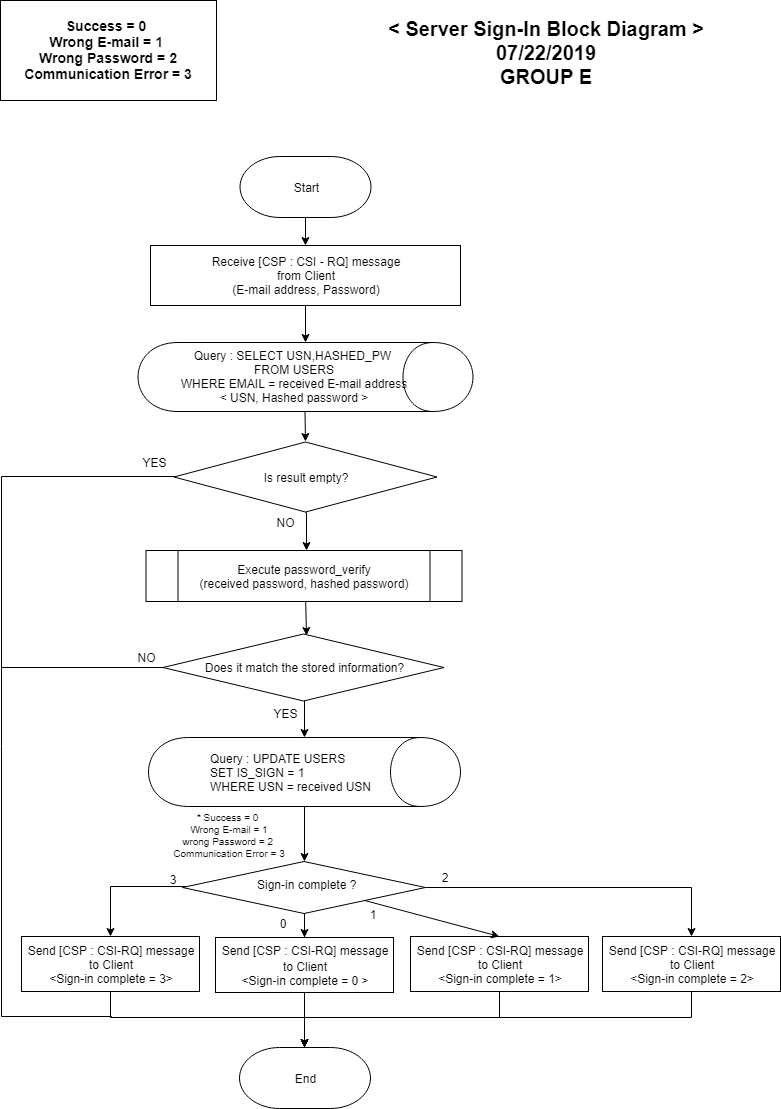

The diagram above was exported from draw.io. Its source (the exported page's mxGraphModel, read from the mxfile embedded in the PNG):
<mxGraphModel dx="-45" dy="418" grid="1" gridSize="10" guides="1" tooltips="1" connect="1" arrows="1" fold="1" page="1" pageScale="1" pageWidth="827" pageHeight="1169" math="0" shadow="0">
  <root>
    <mxCell id="cuiQmqb55a8LAo8OHnMs-0" />
    <mxCell id="cuiQmqb55a8LAo8OHnMs-1" parent="cuiQmqb55a8LAo8OHnMs-0" />
    <mxCell id="Q2Hcr6By2ghO362IgviY-5" value="" style="edgeStyle=orthogonalEdgeStyle;rounded=0;orthogonalLoop=1;jettySize=auto;html=1;fontSize=14;" parent="cuiQmqb55a8LAo8OHnMs-1" target="C_M148OLq9PFJwciLICV-3" edge="1">
      <mxGeometry relative="1" as="geometry">
        <mxPoint x="1160" y="236" as="sourcePoint" />
      </mxGeometry>
    </mxCell>
    <mxCell id="C_M148OLq9PFJwciLICV-2" style="edgeStyle=orthogonalEdgeStyle;rounded=0;orthogonalLoop=1;jettySize=auto;html=1;entryX=0;entryY=0.5;entryDx=0;entryDy=0;" parent="cuiQmqb55a8LAo8OHnMs-1" source="C_M148OLq9PFJwciLICV-3" target="C_M148OLq9PFJwciLICV-5" edge="1">
      <mxGeometry relative="1" as="geometry" />
    </mxCell>
    <mxCell id="C_M148OLq9PFJwciLICV-3" value="Receive [CSP : CSI - RQ] message&lt;br&gt;from Client&lt;br&gt;(E-mail address, Password)" style="rounded=0;whiteSpace=wrap;html=1;fontFamily=Helvetica;fontSize=12;fontColor=#000000;align=center;strokeColor=#000000;fillColor=#ffffff;" parent="cuiQmqb55a8LAo8OHnMs-1" vertex="1">
      <mxGeometry x="1005" y="265" width="310" height="60" as="geometry" />
    </mxCell>
    <mxCell id="C_M148OLq9PFJwciLICV-5" value="" style="shape=cylinder;whiteSpace=wrap;html=1;boundedLbl=1;backgroundOutline=1;rotation=90;" parent="cuiQmqb55a8LAo8OHnMs-1" vertex="1">
      <mxGeometry x="1125.5" y="229" width="69" height="335" as="geometry" />
    </mxCell>
    <mxCell id="B3WdIs7Bl70sJRH7hZVb-0" style="edgeStyle=orthogonalEdgeStyle;rounded=0;orthogonalLoop=1;jettySize=auto;html=1;endArrow=none;endFill=0;exitX=0;exitY=0.5;exitDx=0;exitDy=0;" parent="cuiQmqb55a8LAo8OHnMs-1" source="C_M148OLq9PFJwciLICV-8" edge="1">
      <mxGeometry relative="1" as="geometry">
        <mxPoint x="856" y="687" as="targetPoint" />
        <mxPoint x="1017" y="687" as="sourcePoint" />
      </mxGeometry>
    </mxCell>
    <mxCell id="C_M148OLq9PFJwciLICV-8" value="&lt;span style=&quot;text-align: left&quot;&gt;Does it match the stored information?&lt;/span&gt;" style="rhombus;whiteSpace=wrap;html=1;" parent="cuiQmqb55a8LAo8OHnMs-1" vertex="1">
      <mxGeometry x="1017.5" y="653.5" width="281" height="67" as="geometry" />
    </mxCell>
    <mxCell id="C_M148OLq9PFJwciLICV-11" value="Execute&amp;nbsp;password_verify&lt;br&gt;(received password, hashed password)" style="shape=process;whiteSpace=wrap;html=1;backgroundOutline=1;" parent="cuiQmqb55a8LAo8OHnMs-1" vertex="1">
      <mxGeometry x="1000.5" y="570" width="316" height="51" as="geometry" />
    </mxCell>
    <mxCell id="C_M148OLq9PFJwciLICV-13" value="&lt;font&gt;Query : SELECT USN,HASHED_PW &lt;br&gt;FROM USERS&lt;br&gt;WHERE EMAIL = received E-mail address&lt;br&gt;&lt;font style=&quot;font-size: 12px&quot;&gt;&amp;lt; USN, Hashed password &amp;gt;&lt;/font&gt;&lt;br&gt;&lt;/font&gt;" style="text;html=1;strokeColor=none;fillColor=none;align=center;verticalAlign=middle;whiteSpace=wrap;rounded=0;" parent="cuiQmqb55a8LAo8OHnMs-1" vertex="1">
      <mxGeometry x="1027.5" y="371.5" width="242" height="49" as="geometry" />
    </mxCell>
    <mxCell id="C_M148OLq9PFJwciLICV-15" value="" style="shape=cylinder;whiteSpace=wrap;html=1;boundedLbl=1;backgroundOutline=1;rotation=90;" parent="cuiQmqb55a8LAo8OHnMs-1" vertex="1">
      <mxGeometry x="1124.5" y="635.5" width="69" height="312" as="geometry" />
    </mxCell>
    <mxCell id="C_M148OLq9PFJwciLICV-16" value="Query : UPDATE USERS &lt;br&gt;SET IS_SIGN = 1&amp;nbsp;&lt;br&gt;WHERE USN = received USN" style="text;html=1;strokeColor=none;fillColor=none;align=left;verticalAlign=middle;whiteSpace=wrap;rounded=0;" parent="cuiQmqb55a8LAo8OHnMs-1" vertex="1">
      <mxGeometry x="1062.5" y="766.5" width="190" height="50" as="geometry" />
    </mxCell>
    <mxCell id="C_M148OLq9PFJwciLICV-22" value="NO" style="text;html=1;strokeColor=none;fillColor=none;align=center;verticalAlign=middle;whiteSpace=wrap;rounded=0;" parent="cuiQmqb55a8LAo8OHnMs-1" vertex="1">
      <mxGeometry x="980.5" y="667" width="40" height="20" as="geometry" />
    </mxCell>
    <mxCell id="C_M148OLq9PFJwciLICV-23" value="YES" style="text;html=1;strokeColor=none;fillColor=none;align=center;verticalAlign=middle;whiteSpace=wrap;rounded=0;" parent="cuiQmqb55a8LAo8OHnMs-1" vertex="1">
      <mxGeometry x="1120" y="723" width="40" height="20" as="geometry" />
    </mxCell>
    <mxCell id="5oViOoi1VTnYz9IGgEkb-0" value="&lt;b style=&quot;white-space: normal ; font-size: 20px&quot;&gt;&amp;lt;&amp;nbsp;&lt;/b&gt;&lt;b style=&quot;font-size: 20px&quot;&gt;Server&amp;nbsp;&lt;/b&gt;&lt;b style=&quot;white-space: normal ; font-size: 20px&quot;&gt;Sign-In Block Diagram &amp;gt;&lt;br&gt;07/22/2019&lt;br&gt;GROUP E&lt;/b&gt;" style="rounded=1;whiteSpace=wrap;html=1;align=center;fontSize=18;gradientColor=none;fillColor=#ffffff;strokeColor=none;" parent="cuiQmqb55a8LAo8OHnMs-1" vertex="1">
      <mxGeometry x="1212" y="35.5" width="377" height="73" as="geometry" />
    </mxCell>
    <mxCell id="MA5Xmjfw0ofnZoUnJjFk-32" style="edgeStyle=orthogonalEdgeStyle;rounded=0;orthogonalLoop=1;jettySize=auto;html=1;startArrow=none;startFill=0;endArrow=none;endFill=0;fontSize=10;" parent="cuiQmqb55a8LAo8OHnMs-1" edge="1">
      <mxGeometry relative="1" as="geometry">
        <mxPoint x="966" y="1037" as="targetPoint" />
        <mxPoint x="1030.3785714285714" y="496" as="sourcePoint" />
        <Array as="points">
          <mxPoint x="856" y="496" />
          <mxPoint x="856" y="1036" />
        </Array>
      </mxGeometry>
    </mxCell>
    <mxCell id="moXA8H878-1C2tbKdLDb-0" value="&lt;span style=&quot;text-align: left&quot;&gt;Is result empty?&lt;/span&gt;" style="rhombus;whiteSpace=wrap;html=1;" parent="cuiQmqb55a8LAo8OHnMs-1" vertex="1">
      <mxGeometry x="1028.5" y="461.5" width="263" height="70" as="geometry" />
    </mxCell>
    <mxCell id="moXA8H878-1C2tbKdLDb-5" value="YES" style="text;html=1;strokeColor=none;fillColor=none;align=center;verticalAlign=middle;whiteSpace=wrap;rounded=0;" parent="cuiQmqb55a8LAo8OHnMs-1" vertex="1">
      <mxGeometry x="988.5" y="471.5" width="40" height="20" as="geometry" />
    </mxCell>
    <mxCell id="moXA8H878-1C2tbKdLDb-6" value="NO" style="text;html=1;strokeColor=none;fillColor=none;align=center;verticalAlign=middle;whiteSpace=wrap;rounded=0;" parent="cuiQmqb55a8LAo8OHnMs-1" vertex="1">
      <mxGeometry x="1119.5" y="531.5" width="40" height="20" as="geometry" />
    </mxCell>
    <mxCell id="Q2Hcr6By2ghO362IgviY-6" style="edgeStyle=orthogonalEdgeStyle;rounded=0;orthogonalLoop=1;jettySize=auto;html=1;entryX=0.5;entryY=0;entryDx=0;entryDy=0;exitX=0.5;exitY=1;exitDx=0;exitDy=0;" parent="cuiQmqb55a8LAo8OHnMs-1" source="moXA8H878-1C2tbKdLDb-0" edge="1">
      <mxGeometry relative="1" as="geometry">
        <mxPoint x="1160.5" y="540" as="sourcePoint" />
        <mxPoint x="1160.5" y="570" as="targetPoint" />
      </mxGeometry>
    </mxCell>
    <mxCell id="Q2Hcr6By2ghO362IgviY-20" style="edgeStyle=orthogonalEdgeStyle;rounded=0;orthogonalLoop=1;jettySize=auto;html=1;entryX=0;entryY=0.5;entryDx=0;entryDy=0;" parent="cuiQmqb55a8LAo8OHnMs-1" edge="1">
      <mxGeometry relative="1" as="geometry">
        <mxPoint x="1159.5" y="431" as="sourcePoint" />
        <mxPoint x="1159.5" y="461.2068965517242" as="targetPoint" />
      </mxGeometry>
    </mxCell>
    <mxCell id="20YeLZX7MRd07VyrxZka-0" value="Start" style="strokeWidth=1;html=1;shape=mxgraph.flowchart.terminator;whiteSpace=wrap;fillColor=#ffffff;strokeColor=#000000;" parent="cuiQmqb55a8LAo8OHnMs-1" vertex="1">
      <mxGeometry x="1094.5" y="176" width="131" height="61" as="geometry" />
    </mxCell>
    <mxCell id="rOUSur7KtFcPcmZ5Tfqx-0" value="&lt;div&gt;&lt;span style=&quot;font-size: 14px&quot;&gt;&lt;b&gt;Success = 0&amp;nbsp;&lt;/b&gt;&lt;/span&gt;&lt;/div&gt;&lt;div&gt;&lt;span style=&quot;font-size: 14px&quot;&gt;&lt;b&gt;Wrong E-mail = 1&amp;nbsp;&lt;/b&gt;&lt;/span&gt;&lt;/div&gt;&lt;div&gt;&lt;span style=&quot;font-size: 14px&quot;&gt;&lt;b&gt;Wrong Password = 2&lt;/b&gt;&lt;/span&gt;&lt;/div&gt;&lt;div&gt;&lt;span style=&quot;font-size: 14px&quot;&gt;&lt;b&gt;Communication Error = 3&lt;/b&gt;&lt;/span&gt;&lt;/div&gt;" style="rounded=0;whiteSpace=wrap;html=1;" parent="cuiQmqb55a8LAo8OHnMs-1" vertex="1">
      <mxGeometry x="855" y="20" width="216" height="100" as="geometry" />
    </mxCell>
    <mxCell id="MA5Xmjfw0ofnZoUnJjFk-2" style="edgeStyle=orthogonalEdgeStyle;rounded=0;orthogonalLoop=1;jettySize=auto;html=1;endArrow=classic;endFill=1;fontSize=10;entryX=0.5;entryY=0;entryDx=0;entryDy=0;" parent="cuiQmqb55a8LAo8OHnMs-1" source="MA5Xmjfw0ofnZoUnJjFk-3" target="MA5Xmjfw0ofnZoUnJjFk-12" edge="1">
      <mxGeometry relative="1" as="geometry">
        <mxPoint x="1440" y="906.5" as="targetPoint" />
        <Array as="points">
          <mxPoint x="1546" y="907" />
        </Array>
      </mxGeometry>
    </mxCell>
    <mxCell id="F2A5WxmD6EM8sSeEpz4I-0" style="edgeStyle=orthogonalEdgeStyle;rounded=0;orthogonalLoop=1;jettySize=auto;html=1;startArrow=none;startFill=0;endArrow=classic;endFill=1;fontSize=10;entryX=0.5;entryY=0;entryDx=0;entryDy=0;" parent="cuiQmqb55a8LAo8OHnMs-1" target="MA5Xmjfw0ofnZoUnJjFk-9" edge="1">
      <mxGeometry relative="1" as="geometry">
        <mxPoint x="950.8095238095239" y="928" as="targetPoint" />
        <mxPoint x="1041.7884615384614" y="906.6666666666665" as="sourcePoint" />
        <Array as="points">
          <mxPoint x="1042" y="906" />
          <mxPoint x="965" y="906" />
        </Array>
      </mxGeometry>
    </mxCell>
    <mxCell id="F2A5WxmD6EM8sSeEpz4I-4" style="edgeStyle=orthogonalEdgeStyle;rounded=0;orthogonalLoop=1;jettySize=auto;html=1;startArrow=none;startFill=0;endArrow=classic;endFill=1;fontSize=10;exitX=0.5;exitY=1;exitDx=0;exitDy=0;" parent="cuiQmqb55a8LAo8OHnMs-1" source="MA5Xmjfw0ofnZoUnJjFk-3" edge="1">
      <mxGeometry relative="1" as="geometry">
        <mxPoint x="1159" y="1067" as="targetPoint" />
        <mxPoint x="1159" y="952.5" as="sourcePoint" />
      </mxGeometry>
    </mxCell>
    <mxCell id="MA5Xmjfw0ofnZoUnJjFk-3" value="" style="rhombus;whiteSpace=wrap;html=1;" parent="cuiQmqb55a8LAo8OHnMs-1" vertex="1">
      <mxGeometry x="1037" y="881" width="243" height="52" as="geometry" />
    </mxCell>
    <mxCell id="MA5Xmjfw0ofnZoUnJjFk-4" value="Sign-in complete ?" style="text;html=1;" parent="cuiQmqb55a8LAo8OHnMs-1" vertex="1">
      <mxGeometry x="1110" y="891" width="110" height="19" as="geometry" />
    </mxCell>
    <mxCell id="MA5Xmjfw0ofnZoUnJjFk-5" value="2" style="text;html=1;strokeColor=none;fillColor=none;align=center;verticalAlign=middle;whiteSpace=wrap;rounded=0;" parent="cuiQmqb55a8LAo8OHnMs-1" vertex="1">
      <mxGeometry x="1279.5" y="886.5" width="40" height="20" as="geometry" />
    </mxCell>
    <mxCell id="MA5Xmjfw0ofnZoUnJjFk-7" value="0" style="text;html=1;strokeColor=none;fillColor=none;align=center;verticalAlign=middle;whiteSpace=wrap;rounded=0;" parent="cuiQmqb55a8LAo8OHnMs-1" vertex="1">
      <mxGeometry x="1117.5" y="932.5" width="40" height="20" as="geometry" />
    </mxCell>
    <mxCell id="MA5Xmjfw0ofnZoUnJjFk-8" style="edgeStyle=orthogonalEdgeStyle;rounded=0;orthogonalLoop=1;jettySize=auto;html=1;endArrow=classic;endFill=1;exitX=0.5;exitY=1;exitDx=0;exitDy=0;" parent="cuiQmqb55a8LAo8OHnMs-1" source="MA5Xmjfw0ofnZoUnJjFk-9" edge="1">
      <mxGeometry relative="1" as="geometry">
        <mxPoint x="1159" y="1067" as="targetPoint" />
        <mxPoint x="953" y="1017" as="sourcePoint" />
        <Array as="points">
          <mxPoint x="965" y="1037" />
          <mxPoint x="1159" y="1037" />
        </Array>
      </mxGeometry>
    </mxCell>
    <mxCell id="MA5Xmjfw0ofnZoUnJjFk-9" value="Send [CSP : CSI-RQ] message&lt;br&gt;to Client&lt;br&gt;&amp;lt;Sign-in complete = 3&amp;gt;" style="rounded=0;whiteSpace=wrap;html=1;fontFamily=Helvetica;fontSize=12;align=center;" parent="cuiQmqb55a8LAo8OHnMs-1" vertex="1">
      <mxGeometry x="876" y="956" width="178" height="55" as="geometry" />
    </mxCell>
    <mxCell id="MA5Xmjfw0ofnZoUnJjFk-10" value="3" style="text;html=1;strokeColor=none;fillColor=none;align=center;verticalAlign=middle;whiteSpace=wrap;rounded=0;" parent="cuiQmqb55a8LAo8OHnMs-1" vertex="1">
      <mxGeometry x="1007.5" y="888.5" width="40" height="20" as="geometry" />
    </mxCell>
    <mxCell id="MA5Xmjfw0ofnZoUnJjFk-12" value="Send [CSP : CSI-RQ] message&lt;br&gt;to Client&lt;br&gt;&amp;lt;Sign-in complete = 2&amp;gt;" style="rounded=0;whiteSpace=wrap;html=1;fontFamily=Helvetica;fontSize=12;align=center;" parent="cuiQmqb55a8LAo8OHnMs-1" vertex="1">
      <mxGeometry x="1457" y="956" width="178" height="55" as="geometry" />
    </mxCell>
    <mxCell id="MA5Xmjfw0ofnZoUnJjFk-13" value="End" style="strokeWidth=1;html=1;shape=mxgraph.flowchart.terminator;whiteSpace=wrap;fillColor=#ffffff;strokeColor=#000000;" parent="cuiQmqb55a8LAo8OHnMs-1" vertex="1">
      <mxGeometry x="1094" y="1067" width="131" height="61" as="geometry" />
    </mxCell>
    <mxCell id="MA5Xmjfw0ofnZoUnJjFk-14" value="1" style="text;html=1;strokeColor=none;fillColor=none;align=center;verticalAlign=middle;whiteSpace=wrap;rounded=0;" parent="cuiQmqb55a8LAo8OHnMs-1" vertex="1">
      <mxGeometry x="1212" y="923.5" width="30" height="20" as="geometry" />
    </mxCell>
    <mxCell id="MA5Xmjfw0ofnZoUnJjFk-30" style="edgeStyle=orthogonalEdgeStyle;rounded=0;orthogonalLoop=1;jettySize=auto;html=1;startArrow=classic;startFill=1;endArrow=none;endFill=0;fontSize=10;entryX=0.5;entryY=1;entryDx=0;entryDy=0;exitX=0.5;exitY=0;exitDx=0;exitDy=0;" parent="cuiQmqb55a8LAo8OHnMs-1" source="iSNQuRFrpXC7tWcLMAOH-0" target="MA5Xmjfw0ofnZoUnJjFk-3" edge="1">
      <mxGeometry relative="1" as="geometry">
        <mxPoint x="1316" y="937" as="targetPoint" />
        <Array as="points">
          <mxPoint x="1159" y="947" />
          <mxPoint x="1159" y="947" />
        </Array>
      </mxGeometry>
    </mxCell>
    <mxCell id="t9TbxEXoQYCiRJDVVOfI-1" style="edgeStyle=orthogonalEdgeStyle;rounded=0;orthogonalLoop=1;jettySize=auto;html=1;startArrow=none;startFill=0;endArrow=none;endFill=0;fontSize=10;exitX=0.5;exitY=1;exitDx=0;exitDy=0;" parent="cuiQmqb55a8LAo8OHnMs-1" source="MA5Xmjfw0ofnZoUnJjFk-16" edge="1">
      <mxGeometry relative="1" as="geometry">
        <mxPoint x="1354" y="1037" as="targetPoint" />
        <Array as="points">
          <mxPoint x="1354" y="1019" />
          <mxPoint x="1354" y="1019" />
        </Array>
      </mxGeometry>
    </mxCell>
    <mxCell id="MA5Xmjfw0ofnZoUnJjFk-16" value="Send [CSP : CSI-RQ] message&lt;br&gt;to&amp;nbsp;Client&lt;br&gt;&amp;lt;Sign-in complete = 1&amp;gt;" style="rounded=0;whiteSpace=wrap;html=1;fontFamily=Helvetica;fontSize=12;align=center;" parent="cuiQmqb55a8LAo8OHnMs-1" vertex="1">
      <mxGeometry x="1265" y="956" width="178" height="55" as="geometry" />
    </mxCell>
    <mxCell id="MA5Xmjfw0ofnZoUnJjFk-17" value="&lt;div style=&quot;font-size: 10px;&quot;&gt;&lt;font style=&quot;font-size: 10px;&quot;&gt;* Success = 0&amp;nbsp;&lt;/font&gt;&lt;/div&gt;&lt;div style=&quot;font-size: 10px;&quot;&gt;&lt;font style=&quot;font-size: 10px;&quot;&gt;Wrong E-mail = 1&lt;/font&gt;&lt;/div&gt;&lt;div style=&quot;font-size: 10px;&quot;&gt;&lt;font style=&quot;font-size: 10px;&quot;&gt;wrong Password = 2&amp;nbsp;&lt;/font&gt;&lt;/div&gt;&lt;div style=&quot;font-size: 10px;&quot;&gt;&lt;span style=&quot;font-size: 10px;&quot;&gt;Communication Error = 3&lt;/span&gt;&lt;/div&gt;" style="text;html=1;strokeColor=none;fillColor=none;align=center;verticalAlign=middle;whiteSpace=wrap;rounded=0;fontSize=10;" parent="cuiQmqb55a8LAo8OHnMs-1" vertex="1">
      <mxGeometry x="1017" y="829" width="133" height="52" as="geometry" />
    </mxCell>
    <mxCell id="iSNQuRFrpXC7tWcLMAOH-0" value="&lt;span style=&quot;font-size: 12px ; white-space: normal&quot;&gt;Send [CSP : CSI-RQ] message&lt;/span&gt;&lt;br style=&quot;font-size: 12px ; white-space: normal&quot;&gt;&lt;span style=&quot;font-size: 12px ; white-space: normal&quot;&gt;to Client&lt;br&gt;&amp;lt;Sign-in complete = 0 &amp;gt;&lt;br&gt;&lt;/span&gt;" style="rounded=0;whiteSpace=wrap;html=1;fontSize=10;" parent="cuiQmqb55a8LAo8OHnMs-1" vertex="1">
      <mxGeometry x="1070" y="957" width="178" height="55" as="geometry" />
    </mxCell>
    <mxCell id="t9TbxEXoQYCiRJDVVOfI-0" style="edgeStyle=orthogonalEdgeStyle;rounded=0;orthogonalLoop=1;jettySize=auto;html=1;endArrow=classic;endFill=1;exitX=0.5;exitY=1;exitDx=0;exitDy=0;" parent="cuiQmqb55a8LAo8OHnMs-1" source="MA5Xmjfw0ofnZoUnJjFk-12" edge="1">
      <mxGeometry relative="1" as="geometry">
        <mxPoint x="1159" y="1067" as="targetPoint" />
        <mxPoint x="1514.4705882352941" y="863.7647058823529" as="sourcePoint" />
        <Array as="points">
          <mxPoint x="1546" y="1037" />
          <mxPoint x="1159" y="1037" />
        </Array>
      </mxGeometry>
    </mxCell>
    <mxCell id="bNMmX4YZnLf_g9qvelJv-0" value="" style="endArrow=classic;html=1;entryX=0.5;entryY=0;entryDx=0;entryDy=0;exitX=1;exitY=1;exitDx=0;exitDy=0;" parent="cuiQmqb55a8LAo8OHnMs-1" source="MA5Xmjfw0ofnZoUnJjFk-3" target="MA5Xmjfw0ofnZoUnJjFk-16" edge="1">
      <mxGeometry width="50" height="50" relative="1" as="geometry">
        <mxPoint x="836" y="1287" as="sourcePoint" />
        <mxPoint x="886" y="1237" as="targetPoint" />
      </mxGeometry>
    </mxCell>
    <mxCell id="iV__GcESGx5TQVukn7nv-0" style="edgeStyle=orthogonalEdgeStyle;rounded=0;orthogonalLoop=1;jettySize=auto;html=1;entryX=0.5;entryY=0;entryDx=0;entryDy=0;exitX=0.5;exitY=1;exitDx=0;exitDy=0;" parent="cuiQmqb55a8LAo8OHnMs-1" edge="1">
      <mxGeometry relative="1" as="geometry">
        <mxPoint x="1160.2" y="621.4" as="sourcePoint" />
        <mxPoint x="1160.6" y="655" as="targetPoint" />
      </mxGeometry>
    </mxCell>
    <mxCell id="iV__GcESGx5TQVukn7nv-1" style="edgeStyle=orthogonalEdgeStyle;rounded=0;orthogonalLoop=1;jettySize=auto;html=1;entryX=0.5;entryY=0;entryDx=0;entryDy=0;exitX=0.5;exitY=1;exitDx=0;exitDy=0;" parent="cuiQmqb55a8LAo8OHnMs-1" edge="1">
      <mxGeometry relative="1" as="geometry">
        <mxPoint x="1159" y="720.4" as="sourcePoint" />
        <mxPoint x="1159" y="757" as="targetPoint" />
      </mxGeometry>
    </mxCell>
    <mxCell id="iV__GcESGx5TQVukn7nv-2" style="edgeStyle=orthogonalEdgeStyle;rounded=0;orthogonalLoop=1;jettySize=auto;html=1;exitX=0.5;exitY=1;exitDx=0;exitDy=0;" parent="cuiQmqb55a8LAo8OHnMs-1" edge="1">
      <mxGeometry relative="1" as="geometry">
        <mxPoint x="1159" y="826.4" as="sourcePoint" />
        <mxPoint x="1159" y="881" as="targetPoint" />
      </mxGeometry>
    </mxCell>
  </root>
</mxGraphModel>